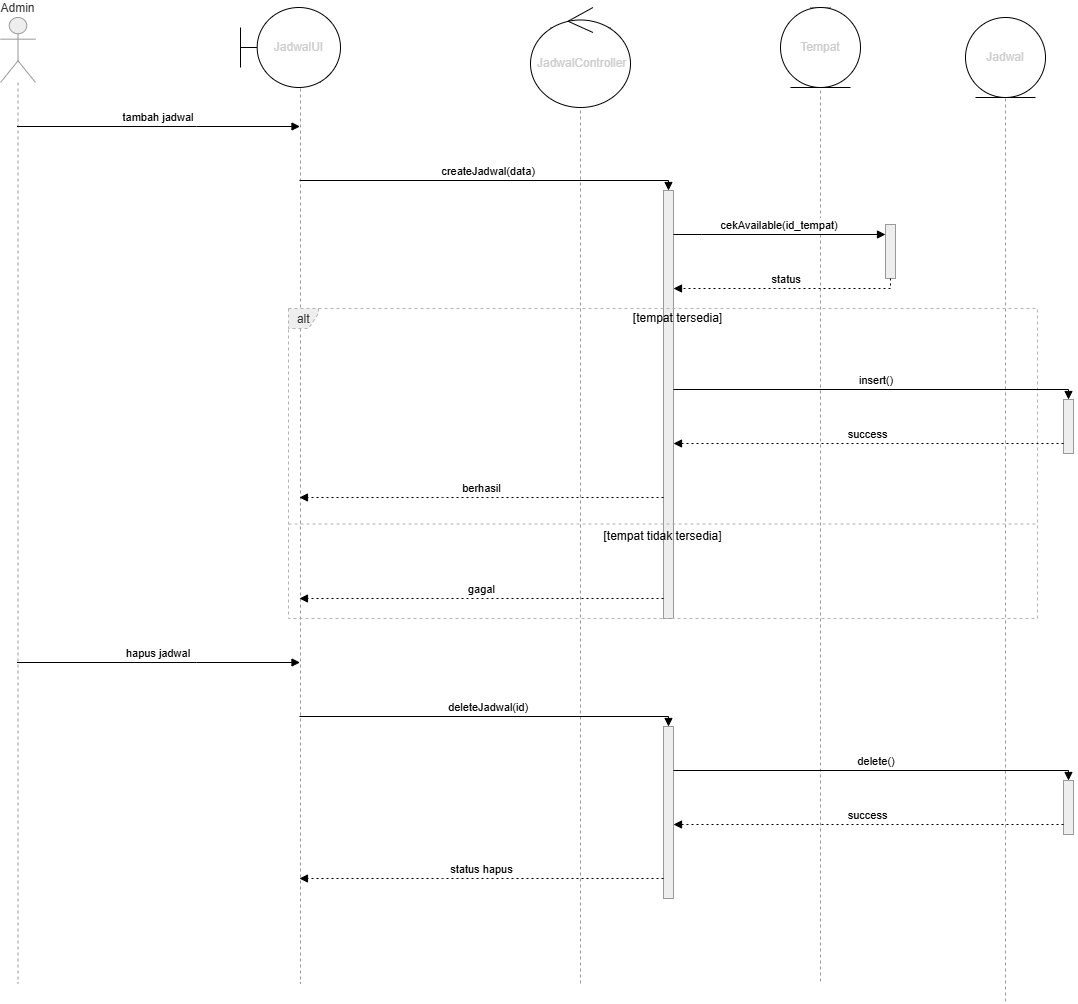

The diagram above was exported from draw.io. Its source (the exported page's mxGraphModel, read from the mxfile embedded in the PNG):
<mxGraphModel dx="1560" dy="1009" grid="1" gridSize="10" guides="1" tooltips="1" connect="1" arrows="1" fold="1" page="1" pageScale="1" pageWidth="850" pageHeight="1100" math="0" shadow="0">
  <root>
    <mxCell id="0" />
    <mxCell id="1" parent="0" />
    <mxCell id="XMFN5HlY-Cn7N3z6CPLD-1" parent="1" style="shape=umlLifeline;perimeter=lifelinePerimeter;whiteSpace=wrap;container=1;dropTarget=0;collapsible=0;recursiveResize=0;outlineConnect=0;portConstraint=eastwest;newEdgeStyle={&quot;edgeStyle&quot;:&quot;elbowEdgeStyle&quot;,&quot;elbow&quot;:&quot;vertical&quot;,&quot;curved&quot;:0,&quot;rounded&quot;:0};participant=umlActor;verticalAlign=bottom;labelPosition=center;verticalLabelPosition=top;align=center;size=65;fillColor=light-dark(#eeeeee,#1f2020);strokeColor=light-dark(#999999,#cccccc);fontColor=light-dark(#333333,#cccccc);" value="Admin" vertex="1">
      <mxGeometry height="966" width="35" x="20" y="210" as="geometry" />
    </mxCell>
    <mxCell id="XMFN5HlY-Cn7N3z6CPLD-2" parent="1" style="shape=umlLifeline;perimeter=lifelinePerimeter;whiteSpace=wrap;container=1;dropTarget=0;collapsible=0;recursiveResize=0;outlineConnect=0;portConstraint=eastwest;newEdgeStyle={&quot;edgeStyle&quot;:&quot;elbowEdgeStyle&quot;,&quot;elbow&quot;:&quot;vertical&quot;,&quot;curved&quot;:0,&quot;rounded&quot;:0};size=65;fillColor=light-dark(#eeeeee,#1f2020);strokeColor=light-dark(#999999,#cccccc);fontColor=light-dark(#333333,#cccccc);" value="&lt;&lt;boundary&gt;&gt; JadwalUI" vertex="1">
      <mxGeometry height="966" width="40" x="300" y="210" as="geometry" />
    </mxCell>
    <mxCell id="XMFN5HlY-Cn7N3z6CPLD-3" parent="1" style="shape=umlLifeline;perimeter=lifelinePerimeter;whiteSpace=wrap;container=1;dropTarget=0;collapsible=0;recursiveResize=0;outlineConnect=0;portConstraint=eastwest;newEdgeStyle={&quot;edgeStyle&quot;:&quot;elbowEdgeStyle&quot;,&quot;elbow&quot;:&quot;vertical&quot;,&quot;curved&quot;:0,&quot;rounded&quot;:0};size=65;fillColor=light-dark(#eeeeee,#1f2020);strokeColor=light-dark(#999999,#cccccc);fontColor=light-dark(#333333,#cccccc);" value="&lt;&lt;control&gt;&gt; JadwalController" vertex="1">
      <mxGeometry height="956" width="60" x="570" y="220" as="geometry" />
    </mxCell>
    <mxCell id="XMFN5HlY-Cn7N3z6CPLD-4" parent="XMFN5HlY-Cn7N3z6CPLD-3" style="points=[];perimeter=orthogonalPerimeter;outlineConnect=0;targetShapes=umlLifeline;portConstraint=eastwest;newEdgeStyle={&quot;edgeStyle&quot;:&quot;elbowEdgeStyle&quot;,&quot;elbow&quot;:&quot;vertical&quot;,&quot;curved&quot;:0,&quot;rounded&quot;:0};fillColor=light-dark(#eeeeee,#1f2020);strokeColor=light-dark(#999999,#cccccc);fontColor=light-dark(#333333,#cccccc);" value="" vertex="1">
      <mxGeometry height="428" width="10" x="113" y="163" as="geometry" />
    </mxCell>
    <mxCell id="XMFN5HlY-Cn7N3z6CPLD-5" parent="XMFN5HlY-Cn7N3z6CPLD-3" style="points=[];perimeter=orthogonalPerimeter;outlineConnect=0;targetShapes=umlLifeline;portConstraint=eastwest;newEdgeStyle={&quot;edgeStyle&quot;:&quot;elbowEdgeStyle&quot;,&quot;elbow&quot;:&quot;vertical&quot;,&quot;curved&quot;:0,&quot;rounded&quot;:0};fillColor=light-dark(#eeeeee,#1f2020);strokeColor=light-dark(#999999,#cccccc);fontColor=light-dark(#333333,#cccccc);" value="" vertex="1">
      <mxGeometry height="172" width="10" x="113" y="699" as="geometry" />
    </mxCell>
    <mxCell id="XMFN5HlY-Cn7N3z6CPLD-6" parent="1" style="shape=umlLifeline;perimeter=lifelinePerimeter;whiteSpace=wrap;container=1;dropTarget=0;collapsible=0;recursiveResize=0;outlineConnect=0;portConstraint=eastwest;newEdgeStyle={&quot;edgeStyle&quot;:&quot;elbowEdgeStyle&quot;,&quot;elbow&quot;:&quot;vertical&quot;,&quot;curved&quot;:0,&quot;rounded&quot;:0};size=65;fillColor=light-dark(#eeeeee,#1f2020);strokeColor=light-dark(#999999,#cccccc);fontColor=light-dark(#333333,#cccccc);" value="&lt;&lt;entity&gt;&gt; Tempat" vertex="1">
      <mxGeometry height="976" width="20" x="830" y="200" as="geometry" />
    </mxCell>
    <mxCell id="XMFN5HlY-Cn7N3z6CPLD-7" parent="XMFN5HlY-Cn7N3z6CPLD-6" style="points=[];perimeter=orthogonalPerimeter;outlineConnect=0;targetShapes=umlLifeline;portConstraint=eastwest;newEdgeStyle={&quot;edgeStyle&quot;:&quot;elbowEdgeStyle&quot;,&quot;elbow&quot;:&quot;vertical&quot;,&quot;curved&quot;:0,&quot;rounded&quot;:0};fillColor=light-dark(#eeeeee,#1f2020);strokeColor=light-dark(#999999,#cccccc);fontColor=light-dark(#333333,#cccccc);" value="" vertex="1">
      <mxGeometry height="54" width="10" x="75" y="217" as="geometry" />
    </mxCell>
    <mxCell id="XMFN5HlY-Cn7N3z6CPLD-8" parent="1" style="shape=umlLifeline;perimeter=lifelinePerimeter;whiteSpace=wrap;container=1;dropTarget=0;collapsible=0;recursiveResize=0;outlineConnect=0;portConstraint=eastwest;newEdgeStyle={&quot;edgeStyle&quot;:&quot;elbowEdgeStyle&quot;,&quot;elbow&quot;:&quot;vertical&quot;,&quot;curved&quot;:0,&quot;rounded&quot;:0};size=65;fillColor=light-dark(#eeeeee,#1f2020);strokeColor=light-dark(#999999,#cccccc);fontColor=light-dark(#333333,#cccccc);" value="&lt;&lt;entity&gt;&gt; Jadwal" vertex="1">
      <mxGeometry height="976" width="30" x="1010" y="220" as="geometry" />
    </mxCell>
    <mxCell id="XMFN5HlY-Cn7N3z6CPLD-9" parent="XMFN5HlY-Cn7N3z6CPLD-8" style="points=[];perimeter=orthogonalPerimeter;outlineConnect=0;targetShapes=umlLifeline;portConstraint=eastwest;newEdgeStyle={&quot;edgeStyle&quot;:&quot;elbowEdgeStyle&quot;,&quot;elbow&quot;:&quot;vertical&quot;,&quot;curved&quot;:0,&quot;rounded&quot;:0};fillColor=light-dark(#eeeeee,#1f2020);strokeColor=light-dark(#999999,#cccccc);fontColor=light-dark(#333333,#cccccc);" value="" vertex="1">
      <mxGeometry height="54" width="10" x="73" y="372" as="geometry" />
    </mxCell>
    <mxCell id="XMFN5HlY-Cn7N3z6CPLD-10" parent="XMFN5HlY-Cn7N3z6CPLD-8" style="points=[];perimeter=orthogonalPerimeter;outlineConnect=0;targetShapes=umlLifeline;portConstraint=eastwest;newEdgeStyle={&quot;edgeStyle&quot;:&quot;elbowEdgeStyle&quot;,&quot;elbow&quot;:&quot;vertical&quot;,&quot;curved&quot;:0,&quot;rounded&quot;:0};fillColor=light-dark(#eeeeee,#1f2020);strokeColor=light-dark(#999999,#cccccc);fontColor=light-dark(#333333,#cccccc);" value="" vertex="1">
      <mxGeometry height="54" width="10" x="73" y="753" as="geometry" />
    </mxCell>
    <mxCell id="XMFN5HlY-Cn7N3z6CPLD-11" parent="1" style="shape=umlFrame;dashed=1;pointerEvents=0;dropTarget=0;strokeColor=#B3B3B3;height=20;width=30;fillColor=light-dark(#eeeeee,#1f2020);fontColor=light-dark(#333333,#cccccc);" value="alt" vertex="1">
      <mxGeometry height="310" width="749" x="308" y="501" as="geometry" />
    </mxCell>
    <mxCell id="XMFN5HlY-Cn7N3z6CPLD-12" parent="XMFN5HlY-Cn7N3z6CPLD-11" style="text;strokeColor=none;fillColor=none;align=center;verticalAlign=middle;whiteSpace=wrap;" value="[tempat tersedia]" vertex="1">
      <mxGeometry height="20" width="719" x="30" as="geometry" />
    </mxCell>
    <mxCell id="XMFN5HlY-Cn7N3z6CPLD-13" parent="XMFN5HlY-Cn7N3z6CPLD-11" style="shape=line;dashed=1;whiteSpace=wrap;verticalAlign=top;labelPosition=center;verticalLabelPosition=middle;align=center;strokeColor=#B3B3B3;" value="[tempat tidak tersedia]" vertex="1">
      <mxGeometry height="3" width="749" y="214" as="geometry" />
    </mxCell>
    <mxCell id="XMFN5HlY-Cn7N3z6CPLD-14" edge="1" parent="1" source="XMFN5HlY-Cn7N3z6CPLD-1" style="verticalAlign=bottom;edgeStyle=elbowEdgeStyle;elbow=vertical;curved=0;rounded=0;endArrow=block;" target="XMFN5HlY-Cn7N3z6CPLD-2" value="tambah jadwal">
      <mxGeometry relative="1" as="geometry">
        <Array as="points">
          <mxPoint x="216" y="319" />
        </Array>
      </mxGeometry>
    </mxCell>
    <mxCell id="XMFN5HlY-Cn7N3z6CPLD-15" edge="1" parent="1" source="XMFN5HlY-Cn7N3z6CPLD-2" style="verticalAlign=bottom;edgeStyle=elbowEdgeStyle;elbow=vertical;curved=0;rounded=0;endArrow=block;" target="XMFN5HlY-Cn7N3z6CPLD-4" value="createJadwal(data)">
      <mxGeometry relative="1" as="geometry">
        <Array as="points">
          <mxPoint x="461" y="373" />
        </Array>
      </mxGeometry>
    </mxCell>
    <mxCell id="XMFN5HlY-Cn7N3z6CPLD-16" edge="1" parent="1" source="XMFN5HlY-Cn7N3z6CPLD-4" style="verticalAlign=bottom;edgeStyle=elbowEdgeStyle;elbow=vertical;curved=0;rounded=0;endArrow=block;" target="XMFN5HlY-Cn7N3z6CPLD-7" value="cekAvailable(id_tempat)">
      <mxGeometry relative="1" as="geometry">
        <Array as="points">
          <mxPoint x="721" y="427" />
        </Array>
      </mxGeometry>
    </mxCell>
    <mxCell id="XMFN5HlY-Cn7N3z6CPLD-17" edge="1" parent="1" source="XMFN5HlY-Cn7N3z6CPLD-7" style="verticalAlign=bottom;edgeStyle=elbowEdgeStyle;elbow=vertical;curved=0;rounded=0;dashed=1;dashPattern=2 3;endArrow=block;" target="XMFN5HlY-Cn7N3z6CPLD-4" value="status">
      <mxGeometry relative="1" as="geometry">
        <Array as="points">
          <mxPoint x="722" y="481" />
        </Array>
      </mxGeometry>
    </mxCell>
    <mxCell id="XMFN5HlY-Cn7N3z6CPLD-18" edge="1" parent="1" source="XMFN5HlY-Cn7N3z6CPLD-4" style="verticalAlign=bottom;edgeStyle=elbowEdgeStyle;elbow=vertical;curved=0;rounded=0;endArrow=block;" target="XMFN5HlY-Cn7N3z6CPLD-9" value="insert()">
      <mxGeometry relative="1" as="geometry">
        <Array as="points">
          <mxPoint x="824" y="582" />
        </Array>
      </mxGeometry>
    </mxCell>
    <mxCell id="XMFN5HlY-Cn7N3z6CPLD-19" edge="1" parent="1" source="XMFN5HlY-Cn7N3z6CPLD-9" style="verticalAlign=bottom;edgeStyle=elbowEdgeStyle;elbow=vertical;curved=0;rounded=0;dashed=1;dashPattern=2 3;endArrow=block;" target="XMFN5HlY-Cn7N3z6CPLD-4" value="success">
      <mxGeometry relative="1" as="geometry">
        <Array as="points">
          <mxPoint x="825" y="636" />
        </Array>
      </mxGeometry>
    </mxCell>
    <mxCell id="XMFN5HlY-Cn7N3z6CPLD-20" edge="1" parent="1" source="XMFN5HlY-Cn7N3z6CPLD-4" style="verticalAlign=bottom;edgeStyle=elbowEdgeStyle;elbow=vertical;curved=0;rounded=0;dashed=1;dashPattern=2 3;endArrow=block;" target="XMFN5HlY-Cn7N3z6CPLD-2" value="berhasil">
      <mxGeometry relative="1" as="geometry">
        <Array as="points">
          <mxPoint x="462" y="690" />
        </Array>
      </mxGeometry>
    </mxCell>
    <mxCell id="XMFN5HlY-Cn7N3z6CPLD-21" edge="1" parent="1" source="XMFN5HlY-Cn7N3z6CPLD-4" style="verticalAlign=bottom;edgeStyle=elbowEdgeStyle;elbow=vertical;curved=0;rounded=0;dashed=1;dashPattern=2 3;endArrow=block;" target="XMFN5HlY-Cn7N3z6CPLD-2" value="gagal">
      <mxGeometry relative="1" as="geometry">
        <Array as="points">
          <mxPoint x="462" y="791" />
        </Array>
      </mxGeometry>
    </mxCell>
    <mxCell id="XMFN5HlY-Cn7N3z6CPLD-22" edge="1" parent="1" source="XMFN5HlY-Cn7N3z6CPLD-1" style="verticalAlign=bottom;edgeStyle=elbowEdgeStyle;elbow=vertical;curved=0;rounded=0;endArrow=block;" target="XMFN5HlY-Cn7N3z6CPLD-2" value="hapus jadwal">
      <mxGeometry relative="1" as="geometry">
        <Array as="points">
          <mxPoint x="216" y="855" />
        </Array>
      </mxGeometry>
    </mxCell>
    <mxCell id="XMFN5HlY-Cn7N3z6CPLD-23" edge="1" parent="1" source="XMFN5HlY-Cn7N3z6CPLD-2" style="verticalAlign=bottom;edgeStyle=elbowEdgeStyle;elbow=vertical;curved=0;rounded=0;endArrow=block;" target="XMFN5HlY-Cn7N3z6CPLD-5" value="deleteJadwal(id)">
      <mxGeometry relative="1" as="geometry">
        <Array as="points">
          <mxPoint x="461" y="909" />
        </Array>
      </mxGeometry>
    </mxCell>
    <mxCell id="XMFN5HlY-Cn7N3z6CPLD-24" edge="1" parent="1" source="XMFN5HlY-Cn7N3z6CPLD-5" style="verticalAlign=bottom;edgeStyle=elbowEdgeStyle;elbow=vertical;curved=0;rounded=0;endArrow=block;" target="XMFN5HlY-Cn7N3z6CPLD-10" value="delete()">
      <mxGeometry relative="1" as="geometry">
        <Array as="points">
          <mxPoint x="824" y="963" />
        </Array>
      </mxGeometry>
    </mxCell>
    <mxCell id="XMFN5HlY-Cn7N3z6CPLD-25" edge="1" parent="1" source="XMFN5HlY-Cn7N3z6CPLD-10" style="verticalAlign=bottom;edgeStyle=elbowEdgeStyle;elbow=vertical;curved=0;rounded=0;dashed=1;dashPattern=2 3;endArrow=block;" target="XMFN5HlY-Cn7N3z6CPLD-5" value="success">
      <mxGeometry relative="1" as="geometry">
        <Array as="points">
          <mxPoint x="825" y="1017" />
        </Array>
      </mxGeometry>
    </mxCell>
    <mxCell id="XMFN5HlY-Cn7N3z6CPLD-26" edge="1" parent="1" source="XMFN5HlY-Cn7N3z6CPLD-5" style="verticalAlign=bottom;edgeStyle=elbowEdgeStyle;elbow=vertical;curved=0;rounded=0;dashed=1;dashPattern=2 3;endArrow=block;" target="XMFN5HlY-Cn7N3z6CPLD-2" value="status hapus">
      <mxGeometry relative="1" as="geometry">
        <Array as="points">
          <mxPoint x="462" y="1071" />
        </Array>
      </mxGeometry>
    </mxCell>
    <mxCell id="XMFN5HlY-Cn7N3z6CPLD-27" parent="1" style="ellipse;shape=umlEntity;whiteSpace=wrap;html=1;" value="&lt;span style=&quot;color: rgb(204, 204, 204);&quot;&gt;Tempat&lt;/span&gt;" vertex="1">
      <mxGeometry height="80" width="80" x="800" y="200" as="geometry" />
    </mxCell>
    <mxCell id="XMFN5HlY-Cn7N3z6CPLD-28" parent="1" style="ellipse;shape=umlEntity;whiteSpace=wrap;html=1;" value="&lt;span style=&quot;color: rgb(204, 204, 204);&quot;&gt;Jadwal&lt;/span&gt;" vertex="1">
      <mxGeometry height="80" width="80" x="985" y="210" as="geometry" />
    </mxCell>
    <mxCell id="XMFN5HlY-Cn7N3z6CPLD-30" parent="1" style="shape=umlBoundary;whiteSpace=wrap;html=1;" value="&lt;span style=&quot;color: rgb(204, 204, 204);&quot;&gt;JadwalUI&lt;/span&gt;" vertex="1">
      <mxGeometry height="80" width="100" x="260" y="200" as="geometry" />
    </mxCell>
    <mxCell id="XMFN5HlY-Cn7N3z6CPLD-31" parent="1" style="ellipse;shape=umlControl;whiteSpace=wrap;html=1;" value="&lt;span style=&quot;color: rgb(204, 204, 204);&quot;&gt;&amp;nbsp;JadwalController&lt;/span&gt;" vertex="1">
      <mxGeometry height="100" width="100" x="550" y="200" as="geometry" />
    </mxCell>
  </root>
</mxGraphModel>